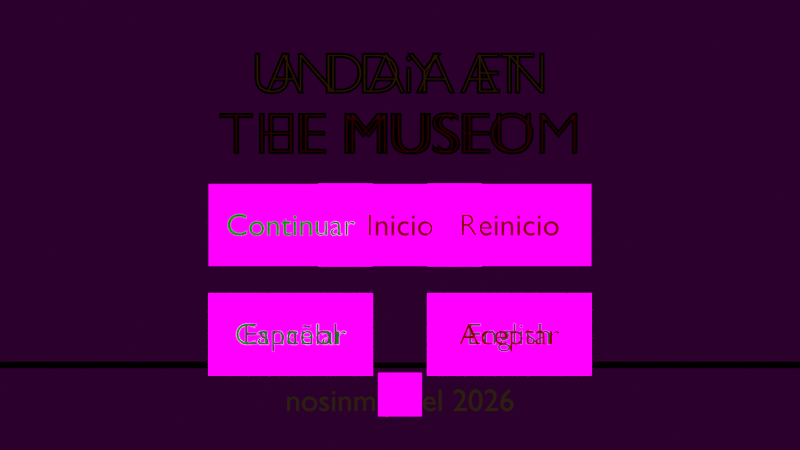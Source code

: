 # Source: Intro_Game.blend  (saved by Blender 3.6.11; exported with 4.5.12 LTS)
import bpy
from mathutils import Matrix  # noqa: F401  (used for matrix-valued properties, if any)

bpy.ops.wm.read_factory_settings(use_empty=True)
scene = bpy.context.scene
scene.name = 'Scene'

# ---- collections
col_collection = bpy.data.collections.new('Collection'); scene.collection.children.link(col_collection)
col_collectiontitle = bpy.data.collections.new('CollectionTitle'); scene.collection.children.link(col_collectiontitle)

# ---- images (referenced by path relative to the original .blend; pixels are not part of the script)
import os
ASSET_DIR = os.environ.get("B2B_ASSET_DIR", "")  # directory of the original .blend (textures are referenced by path, not embedded)
HERE = os.path.dirname(os.path.abspath(__file__))  # packed textures are extracted next to this script under _unpacked/

def load_image(name, relpath, width, height, colorspace="sRGB"):
    """Load a texture the original file referenced (path relative to the .blend, or extracted next to this script)."""
    p = next((c for c in (os.path.join(HERE, relpath), os.path.join(ASSET_DIR, relpath)) if relpath and os.path.exists(c)), "")
    if p:
        img = bpy.data.images.load(p, check_existing=True)
        img.name = name
    else:  # same state as the original file: an image datablock whose file is absent (Cycles renders it pink)
        img = bpy.data.images.new(name, width, height)
        img.source = "FILE"
        img.filepath = "//" + (relpath or name)
    img.colorspace_settings.name = colorspace
    return img
img_edificio_bene_color_alfa_png = load_image('edificio_Bene_color_alfa.png', 'Assets/Textures/edificio_Bene_color_alfa.png', 1024, 1024, 'sRGB')
img_cielo_pixelart_png = load_image('cielo_pixelart.png', 'Assets/Textures/cielo_pixelart.png', 1024, 1024, 'sRGB')
img_floor = load_image('floor', 'Assets/Textures/Floor_Dirt.png', 1024, 1024, 'sRGB')
img_arrow_right_png = load_image('arrow-right.png', 'Assets/Textures/arrow-right.png', 1024, 1024, 'sRGB')
img_button_red_png = load_image('button_red.png', 'Assets/Textures/button_red.png', 1024, 1024, 'sRGB')
img_button_green_png = load_image('button_green.png', 'Assets/Textures/button_green.png', 1024, 1024, 'sRGB')
img_1_png = load_image('1.png', 'Assets/Textures/anim_curator/1.png', 1024, 1024, 'sRGB')
img_button_gray_png_001 = load_image('button_gray.png.001', 'Assets/Textures/button_gray.png', 1024, 1024, 'sRGB')

# ---- materials (node trees are filled in below, after node groups)
mat_edificio = bpy.data.materials.new('Edificio')
mat_edificio.use_transparent_shadow = False
mat_negro = bpy.data.materials.new('Negro')
mat_negro.use_transparent_shadow = False
mat_cielo = bpy.data.materials.new('Cielo')
mat_cielo.use_transparent_shadow = False
mat_tierra = bpy.data.materials.new('Tierra')
mat_tierra.use_transparent_shadow = False
mat_texto_credits = bpy.data.materials.new('Texto_Credits')
mat_texto_credits.alpha_threshold = 0.0
mat_texto_credits.use_transparent_shadow = False
mat_texto_credits.roughness = 0.5
mat_texto_credits.line_color = (0.0, 0.0, 0.0, 1.0)
mat_filtro_oscuro = bpy.data.materials.new('Filtro_Oscuro')
mat_filtro_oscuro.surface_render_method = 'BLENDED'
mat_filtro_oscuro.blend_method = 'BLEND'
mat_filtro_oscuro.use_transparent_shadow = False
mat_button_forward_book = bpy.data.materials.new('Button_Forward_Book')
mat_button_forward_book.use_transparent_shadow = False
mat_button_red = bpy.data.materials.new('Button_Red')
mat_button_red.use_transparent_shadow = False
mat_button_green = bpy.data.materials.new('Button_Green')
mat_button_green.use_transparent_shadow = False
mat_curator_mat = bpy.data.materials.new('Curator_Mat')
mat_curator_mat.use_transparency_overlap = False
mat_curator_mat.show_transparent_back = False
mat_curator_mat.use_transparent_shadow = False
mat_texto_inicio = bpy.data.materials.new('Texto_Inicio')
mat_texto_inicio.alpha_threshold = 0.0
mat_texto_inicio.use_transparent_shadow = False
mat_texto_inicio.roughness = 0.5
mat_texto_inicio.line_color = (0.0, 0.0, 0.0, 1.0)
mat_texto_continuar = bpy.data.materials.new('Texto_Continuar')
mat_texto_continuar.alpha_threshold = 0.0
mat_texto_continuar.use_transparent_shadow = False
mat_texto_continuar.roughness = 0.5
mat_texto_continuar.line_color = (0.0, 0.0, 0.0, 1.0)
mat_button_gray = bpy.data.materials.new('Button_Gray')
mat_button_gray.use_transparent_shadow = False
mat_texto_gris = bpy.data.materials.new('Texto_Gris')
mat_texto_gris.alpha_threshold = 0.0
mat_texto_gris.use_transparent_shadow = False
mat_texto_gris.roughness = 0.5
mat_texto_gris.line_color = (0.0, 0.0, 0.0, 1.0)
mat_texto_titulo_text = bpy.data.materials.new('Texto_Titulo_Text')
mat_texto_titulo_text.alpha_threshold = 0.0
mat_texto_titulo_text.use_transparent_shadow = False
mat_texto_titulo_text.roughness = 0.5
mat_texto_titulo_text.line_color = (0.0, 0.0, 0.0, 1.0)

# ---- material node trees
mat_edificio.use_nodes = True; mat_edificio.node_tree.nodes.clear()
_N = mat_edificio.node_tree.nodes; _L = mat_edificio.node_tree.links
n0 = _N.new('ShaderNodeOutputMaterial'); n0.name = 'Material Output'; n0.location = (483, 290)
n1 = _N.new('ShaderNodeEmission'); n1.name = 'Emission'; n1.location = (-14, 191)
n2 = _N.new('ShaderNodeMixShader'); n2.name = 'Mix Shader'; n2.location = (210, 307)
n3 = _N.new('ShaderNodeBsdfTransparent'); n3.name = 'Transparent BSDF'; n3.location = (-20, 312)
n4 = _N.new('ShaderNodeTexImage'); n4.name = 'Image Texture'; n4.location = (-374, 260)
n4.image = img_edificio_bene_color_alfa_png
n4.interpolation = 'Closest'
_L.new(n4.outputs[0], n1.inputs[0])
_L.new(n4.outputs[1], n2.inputs[0])
_L.new(n1.outputs[0], n2.inputs[2])
_L.new(n3.outputs[0], n2.inputs[1])
_L.new(n2.outputs[0], n0.inputs[0])
n0.is_active_output = True
mat_negro.use_nodes = True; mat_negro.node_tree.nodes.clear()
_N = mat_negro.node_tree.nodes; _L = mat_negro.node_tree.links
n0 = _N.new('ShaderNodeOutputMaterial'); n0.name = 'Material Output'; n0.location = (300, 300)
n1 = _N.new('ShaderNodeEmission'); n1.name = 'Emission'; n1.location = (-68, 270)
n1.inputs[0].default_value = (0.0, 0.0, 0.0, 1.0)
_L.new(n1.outputs[0], n0.inputs[0])
n0.is_active_output = True
mat_cielo.use_nodes = True; mat_cielo.node_tree.nodes.clear()
_N = mat_cielo.node_tree.nodes; _L = mat_cielo.node_tree.links
n0 = _N.new('ShaderNodeOutputMaterial'); n0.name = 'Material Output'; n0.location = (300, 300)
n1 = _N.new('ShaderNodeEmission'); n1.name = 'Emission'; n1.location = (-1, 270)
n2 = _N.new('ShaderNodeTexImage'); n2.name = 'Image Texture'; n2.location = (-361, 269)
n2.image = img_cielo_pixelart_png
n2.interpolation = 'Closest'
_L.new(n1.outputs[0], n0.inputs[0])
_L.new(n2.outputs[0], n1.inputs[0])
n0.is_active_output = True
mat_tierra.use_nodes = True; mat_tierra.node_tree.nodes.clear()
_N = mat_tierra.node_tree.nodes; _L = mat_tierra.node_tree.links
n0 = _N.new('ShaderNodeOutputMaterial'); n0.name = 'Material Output'; n0.location = (300, 300)
n1 = _N.new('ShaderNodeEmission'); n1.name = 'Emission'; n1.location = (-68, 270)
n2 = _N.new('ShaderNodeTexImage'); n2.name = 'Image Texture'; n2.location = (-447, 258)
n2.image = img_floor
n3 = _N.new('ShaderNodeTexCoord'); n3.name = 'Texture Coordinate'; n3.location = (-980, 276)
n4 = _N.new('ShaderNodeMapping'); n4.name = 'Mapping'; n4.location = (-758, 306)
n4.inputs[3].default_value = (10.0, 1.0, 1.0)
_L.new(n1.outputs[0], n0.inputs[0])
_L.new(n2.outputs[0], n1.inputs[0])
_L.new(n3.outputs[0], n4.inputs[0])
_L.new(n4.outputs[0], n2.inputs[0])
n0.is_active_output = True
mat_texto_credits.use_nodes = True; mat_texto_credits.node_tree.nodes.clear()
_N = mat_texto_credits.node_tree.nodes; _L = mat_texto_credits.node_tree.links
n0 = _N.new('ShaderNodeOutputMaterial'); n0.name = 'Material Output'; n0.location = (300, 300)
n1 = _N.new('ShaderNodeEmission'); n1.name = 'Emission'; n1.location = (48, 275)
n1.inputs[0].default_value = (1.0, 0.5776, 0.1274, 1.0)
_L.new(n1.outputs[0], n0.inputs[0])
n0.is_active_output = True
mat_filtro_oscuro.use_nodes = True; mat_filtro_oscuro.node_tree.nodes.clear()
_N = mat_filtro_oscuro.node_tree.nodes; _L = mat_filtro_oscuro.node_tree.links
n0 = _N.new('ShaderNodeOutputMaterial'); n0.name = 'Material Output'; n0.location = (300, 300)
n1 = _N.new('ShaderNodeBsdfTransparent'); n1.name = 'Transparent BSDF'; n1.location = (-195, 280)
n1.inputs[0].default_value = (0.05, 0.05, 0.05, 1.0)
n2 = _N.new('ShaderNodeMixShader'); n2.name = 'Mix Shader'; n2.location = (40, 361)
n3 = _N.new('ShaderNodeEmission'); n3.name = 'Emission'; n3.location = (-191, 406)
n3.inputs[0].default_value = (0.0, 0.0, 0.0, 1.0)
_L.new(n1.outputs[0], n2.inputs[2])
_L.new(n2.outputs[0], n0.inputs[0])
_L.new(n3.outputs[0], n2.inputs[1])
n0.is_active_output = True
mat_button_forward_book.use_nodes = True; mat_button_forward_book.node_tree.nodes.clear()
_N = mat_button_forward_book.node_tree.nodes; _L = mat_button_forward_book.node_tree.links
n0 = _N.new('ShaderNodeBsdfPrincipled'); n0.name = 'Principled BSDF'; n0.location = (10, 300)
n0.inputs[3].default_value = 1.0
n0.inputs[28].default_value = 1.0
n1 = _N.new('ShaderNodeOutputMaterial'); n1.name = 'Material Output'; n1.location = (300, 300)
n2 = _N.new('ShaderNodeTexImage'); n2.name = 'Image Texture.001'; n2.location = (-583, 268)
n2.image = img_arrow_right_png
n2.interpolation = 'Closest'
_L.new(n0.outputs[0], n1.inputs[0])
_L.new(n2.outputs[0], n0.inputs[0])
_L.new(n2.outputs[1], n0.inputs[4])
_L.new(n2.outputs[0], n0.inputs[27])
n1.is_active_output = True
mat_button_red.use_nodes = True; mat_button_red.node_tree.nodes.clear()
_N = mat_button_red.node_tree.nodes; _L = mat_button_red.node_tree.links
n0 = _N.new('ShaderNodeBsdfPrincipled'); n0.name = 'Principled BSDF'; n0.location = (10, 300)
n0.inputs[3].default_value = 1.0
n0.inputs[28].default_value = 1.0
n1 = _N.new('ShaderNodeTexImage'); n1.name = 'Image Texture'; n1.location = (-463, 277)
n1.image = img_button_red_png
n1.interpolation = 'Closest'
n2 = _N.new('ShaderNodeOutputMaterial'); n2.name = 'Material Output'; n2.location = (384, 300)
_L.new(n1.outputs[0], n0.inputs[0])
_L.new(n1.outputs[1], n0.inputs[4])
_L.new(n0.outputs[0], n2.inputs[0])
_L.new(n1.outputs[0], n0.inputs[27])
n2.is_active_output = True
mat_button_green.use_nodes = True; mat_button_green.node_tree.nodes.clear()
_N = mat_button_green.node_tree.nodes; _L = mat_button_green.node_tree.links
n0 = _N.new('ShaderNodeBsdfPrincipled'); n0.name = 'Principled BSDF'; n0.location = (10, 300)
n0.inputs[3].default_value = 1.0
n0.inputs[28].default_value = 1.0
n1 = _N.new('ShaderNodeOutputMaterial'); n1.name = 'Material Output'; n1.location = (450, 310)
n2 = _N.new('ShaderNodeTexImage'); n2.name = 'Image Texture.001'; n2.location = (-496, 291)
n2.image = img_button_green_png
n2.interpolation = 'Closest'
_L.new(n2.outputs[0], n0.inputs[0])
_L.new(n2.outputs[1], n0.inputs[4])
_L.new(n2.outputs[0], n0.inputs[27])
_L.new(n0.outputs[0], n1.inputs[0])
n1.is_active_output = True
mat_curator_mat.use_nodes = True; mat_curator_mat.node_tree.nodes.clear()
_N = mat_curator_mat.node_tree.nodes; _L = mat_curator_mat.node_tree.links
n0 = _N.new('ShaderNodeBsdfPrincipled'); n0.name = 'Principled BSDF'; n0.location = (-49, 23)
n0.inputs[3].default_value = 1.0
n0.inputs[27].default_value = (0.0, 0.0, 0.0, 1.0)
n0.inputs[28].default_value = 1.0
n1 = _N.new('ShaderNodeOutputMaterial'); n1.name = 'Material Output'; n1.location = (469, 316)
n2 = _N.new('ShaderNodeEmission'); n2.name = 'Emission'; n2.location = (-58, 203)
n3 = _N.new('ShaderNodeBsdfTransparent'); n3.name = 'Transparent BSDF'; n3.location = (-56, 367)
n4 = _N.new('ShaderNodeMixShader'); n4.name = 'Mix Shader'; n4.location = (191, 347)
n5 = _N.new('ShaderNodeTexImage'); n5.name = 'Image Texture'; n5.location = (-665, 288)
n5.image = img_1_png
n5.interpolation = 'Closest'
_L.new(n5.outputs[0], n0.inputs[0])
_L.new(n5.outputs[1], n0.inputs[4])
_L.new(n5.outputs[0], n2.inputs[0])
_L.new(n5.outputs[1], n4.inputs[0])
_L.new(n2.outputs[0], n4.inputs[2])
_L.new(n3.outputs[0], n4.inputs[1])
_L.new(n4.outputs[0], n1.inputs[0])
n1.is_active_output = True
mat_texto_inicio.use_nodes = True; mat_texto_inicio.node_tree.nodes.clear()
_N = mat_texto_inicio.node_tree.nodes; _L = mat_texto_inicio.node_tree.links
n0 = _N.new('ShaderNodeOutputMaterial'); n0.name = 'Material Output'; n0.location = (300, 300)
n1 = _N.new('ShaderNodeEmission'); n1.name = 'Emission'; n1.location = (48, 275)
n1.inputs[0].default_value = (0.25, 0.0, 0.0, 1.0)
_L.new(n1.outputs[0], n0.inputs[0])
n0.is_active_output = True
mat_texto_continuar.use_nodes = True; mat_texto_continuar.node_tree.nodes.clear()
_N = mat_texto_continuar.node_tree.nodes; _L = mat_texto_continuar.node_tree.links
n0 = _N.new('ShaderNodeOutputMaterial'); n0.name = 'Material Output'; n0.location = (300, 300)
n1 = _N.new('ShaderNodeEmission'); n1.name = 'Emission'; n1.location = (48, 275)
n1.inputs[0].default_value = (0.0, 0.25, 0.0, 1.0)
_L.new(n1.outputs[0], n0.inputs[0])
n0.is_active_output = True
mat_button_gray.use_nodes = True; mat_button_gray.node_tree.nodes.clear()
_N = mat_button_gray.node_tree.nodes; _L = mat_button_gray.node_tree.links
n0 = _N.new('ShaderNodeBsdfPrincipled'); n0.name = 'Principled BSDF'; n0.location = (10, 300)
n0.inputs[3].default_value = 1.0
n0.inputs[28].default_value = 1.0
n1 = _N.new('ShaderNodeOutputMaterial'); n1.name = 'Material Output'; n1.location = (300, 300)
n2 = _N.new('ShaderNodeTexImage'); n2.name = 'Image Texture'; n2.location = (-401, 292)
n2.image = img_button_gray_png_001
n2.interpolation = 'Closest'
_L.new(n0.outputs[0], n1.inputs[0])
_L.new(n2.outputs[0], n0.inputs[0])
_L.new(n2.outputs[1], n0.inputs[4])
_L.new(n2.outputs[0], n0.inputs[27])
n1.is_active_output = True
mat_texto_gris.use_nodes = True; mat_texto_gris.node_tree.nodes.clear()
_N = mat_texto_gris.node_tree.nodes; _L = mat_texto_gris.node_tree.links
n0 = _N.new('ShaderNodeOutputMaterial'); n0.name = 'Material Output'; n0.location = (300, 300)
n1 = _N.new('ShaderNodeEmission'); n1.name = 'Emission'; n1.location = (48, 275)
n1.inputs[0].default_value = (0.06398, 0.06398, 0.06398, 1.0)
_L.new(n1.outputs[0], n0.inputs[0])
n0.is_active_output = True
mat_texto_titulo_text.use_nodes = True; mat_texto_titulo_text.node_tree.nodes.clear()
_N = mat_texto_titulo_text.node_tree.nodes; _L = mat_texto_titulo_text.node_tree.links
n0 = _N.new('ShaderNodeOutputMaterial'); n0.name = 'Material Output'; n0.location = (300, 300)
n1 = _N.new('ShaderNodeEmission'); n1.name = 'Emission'; n1.location = (48, 275)
n2 = _N.new('ShaderNodeTexGradient'); n2.name = 'Gradient Texture'; n2.location = (-502, 386)
n3 = _N.new('ShaderNodeValToRGB'); n3.name = 'Color Ramp'; n3.location = (-284, 315)
while len(n3.color_ramp.elements) > 1: n3.color_ramp.elements.remove(n3.color_ramp.elements[-1])
n3.color_ramp.elements[0].position = 0.0; n3.color_ramp.elements[0].color = (1.0, 0.3142, 0.0, 1.0)
_e = n3.color_ramp.elements.new(0.2409); _e.color = (1.0, 0.0, 0.0, 1.0)
n4 = _N.new('ShaderNodeTexCoord'); n4.name = 'Texture Coordinate'; n4.location = (-900, 283)
n5 = _N.new('ShaderNodeMapping'); n5.name = 'Mapping'; n5.location = (-686, 277)
n5.inputs[2].default_value = (0.0, 0.0, 1.571)
_L.new(n1.outputs[0], n0.inputs[0])
_L.new(n5.outputs[0], n2.inputs[0])
_L.new(n3.outputs[0], n1.inputs[0])
_L.new(n2.outputs[0], n3.inputs[0])
_L.new(n4.outputs[3], n5.inputs[0])
n0.is_active_output = True

# ---- world
world_world = bpy.data.worlds.new('World'); scene.world = world_world
world_world.color = (0.05088, 0.05088, 0.05088)
world_world.use_sun_shadow = False
world_world.sun_shadow_jitter_overblur = 0.0

# ---- cameras
cam_camera = bpy.data.cameras.new('Camera')
cam_camera.type = 'ORTHO'
cam_camera.clip_end = 100.0
cam_camera.ortho_scale = 7.314

# ---- lights
light_light = bpy.data.lights.new('Light', 'POINT')
light_light.transmission_factor = 0.0
light_light.energy = 1000.0
light_light.shadow_soft_size = 0.1
light_light.shadow_maximum_resolution = 0.006
light_light.use_absolute_resolution = True

# ---- meshes
me_plane = bpy.data.meshes.new('Plane')
me_plane.from_pydata([(-2.0, -0.6, -0.02499), (2.0, -0.6, -0.02499), (-2.0, 0.6, -0.02499), (2.0, 0.6, -0.02499), (-0.3043, -0.3713, 0.004165), (0.3043, -0.3713, 0.004165), (-0.3043, -0.116, 0.004165), (0.3043, -0.116, 0.004165)], [], [(0, 1, 3, 2), (4, 5, 7, 6)])
_uv = me_plane.uv_layers.new(name='UVMap')
_uv.uv.foreach_set('vector', [0.0, 0.0, 1.0, 0.0, 1.0, 1.0, 0.0, 1.0, 0.4239, 0.1915, 0.5761, 0.1915, 0.5761, 0.4041, 0.4239, 0.4041])
me_plane.materials.append(mat_edificio)
me_plane.update()
me_plane_001 = bpy.data.meshes.new('Plane.001')
me_plane_001.from_pydata([(-4.0, -0.1, 0.0), (4.0, -0.1, 0.0), (-4.0, 0.1, 0.0), (4.0, 0.1, 0.0)], [], [(0, 1, 3, 2)])
_uv = me_plane_001.uv_layers.new(name='UVMap')
_uv.uv.foreach_set('vector', [0.0, 0.0, 1.0, 0.0, 1.0, 1.0, 0.0, 1.0])
me_plane_001.materials.append(mat_negro)
me_plane_001.update()
me_plane_002 = bpy.data.meshes.new('Plane.002')
me_plane_002.from_pydata([(-3.964, -1.845, 0.0), (3.964, -1.845, 0.0), (-3.964, 1.845, 0.0), (3.964, 1.845, 0.0)], [], [(0, 1, 3, 2)])
_uv = me_plane_002.uv_layers.new(name='UVMap')
_uv.uv.foreach_set('vector', [0.0, 0.0, 1.0, 0.0, 1.0, 1.0, 0.0, 1.0])
me_plane_002.materials.append(mat_cielo)
me_plane_002.update()
me_plane_003 = bpy.data.meshes.new('Plane.003')
me_plane_003.from_pydata([(-4.0, -1.4, 0.0), (4.0, -1.4, 0.0), (-4.0, 1.4, 0.0), (4.0, 1.4, 0.0)], [], [(0, 1, 3, 2)])
_uv = me_plane_003.uv_layers.new(name='UVMap')
_uv.uv.foreach_set('vector', [0.0, 0.0, 1.0, 0.0, 1.0, 1.0, 0.0, 1.0])
me_plane_003.materials.append(mat_tierra)
me_plane_003.update()
me_plane_004 = bpy.data.meshes.new('Plane.004')
me_plane_004.from_pydata([(-4.488, -2.64, 0.0), (4.488, -2.64, 0.0), (-4.488, 2.64, 0.0), (4.488, 2.64, 0.0)], [], [(0, 1, 3, 2)])
_uv = me_plane_004.uv_layers.new(name='UVMap')
_uv.uv.foreach_set('vector', [-0.1, -0.1, 1.1, -0.1, 1.1, 1.1, -0.1, 1.1])
me_plane_004.materials.append(mat_filtro_oscuro)
me_plane_004.update()
me_plane_055 = bpy.data.meshes.new('Plane.055')
me_plane_055.from_pydata([(-0.4, -0.4, 0.8), (0.4, -0.4, 0.8), (-0.4, 0.4, 0.8), (0.4, 0.4, 0.8)], [], [(0, 1, 3, 2)])
_uv = me_plane_055.uv_layers.new(name='UVMap')
_uv.uv.foreach_set('vector', [0.0, 0.0, 1.0, 0.0, 1.0, 1.0, 0.0, 1.0])
me_plane_055.materials.append(mat_button_forward_book)
me_plane_055.update()
me_plane_005 = bpy.data.meshes.new('Plane.005')
me_plane_005.from_pydata([(-0.75, -0.375, 0.4), (0.75, -0.375, 0.4), (-0.75, 0.375, 0.4), (0.75, 0.375, 0.4)], [], [(0, 1, 3, 2)])
_uv = me_plane_005.uv_layers.new(name='UVMap')
_uv.uv.foreach_set('vector', [0.0, 0.0, 1.0, 0.0, 1.0, 1.0, 0.0, 1.0])
me_plane_005.materials.append(mat_button_red)
me_plane_005.update()
me_plane_006 = bpy.data.meshes.new('Plane.006')
me_plane_006.from_pydata([(-0.75, -0.375, 0.4), (0.75, -0.375, 0.4), (-0.75, 0.375, 0.4), (0.75, 0.375, 0.4)], [], [(0, 1, 3, 2)])
_uv = me_plane_006.uv_layers.new(name='UVMap')
_uv.uv.foreach_set('vector', [0.0, 0.0, 1.0, 0.0, 1.0, 1.0, 0.0, 1.0])
me_plane_006.materials.append(mat_button_green)
me_plane_006.update()
me_plane_007 = bpy.data.meshes.new('Plane.007')
me_plane_007.from_pydata([(-0.15, 2.98e-08, 0.0), (0.15, 2.98e-08, 0.0), (-0.15, 0.3, 0.0), (0.15, 0.3, 0.0)], [], [(0, 1, 3, 2)])
_uv = me_plane_007.uv_layers.new(name='UVMap')
_uv.uv.foreach_set('vector', [0.0, 0.0, 1.0, 0.0, 1.0, 1.0, 0.0, 1.0])
me_plane_007.materials.append(mat_curator_mat)
me_plane_007.update()
me_plane_008 = bpy.data.meshes.new('Plane.008')
me_plane_008.from_pydata([(-0.75, -0.375, 0.4), (0.75, -0.375, 0.4), (-0.75, 0.375, 0.4), (0.75, 0.375, 0.4)], [], [(0, 1, 3, 2)])
_uv = me_plane_008.uv_layers.new(name='UVMap')
_uv.uv.foreach_set('vector', [0.0, 0.0, 1.0, 0.0, 1.0, 1.0, 0.0, 1.0])
me_plane_008.materials.append(mat_button_red)
me_plane_008.update()
me_plane_009 = bpy.data.meshes.new('Plane.009')
me_plane_009.from_pydata([(-0.75, -0.375, 0.4), (0.75, -0.375, 0.4), (-0.75, 0.375, 0.4), (0.75, 0.375, 0.4)], [], [(0, 1, 3, 2)])
_uv = me_plane_009.uv_layers.new(name='UVMap')
_uv.uv.foreach_set('vector', [0.0, 0.0, 1.0, 0.0, 1.0, 1.0, 0.0, 1.0])
me_plane_009.materials.append(mat_button_green)
me_plane_009.update()
me_plane_010 = bpy.data.meshes.new('Plane.010')
me_plane_010.from_pydata([(-0.75, -0.375, 0.4), (0.75, -0.375, 0.4), (-0.75, 0.375, 0.4), (0.75, 0.375, 0.4)], [], [(0, 1, 3, 2)])
_uv = me_plane_010.uv_layers.new(name='UVMap')
_uv.uv.foreach_set('vector', [0.0, 0.0, 1.0, 0.0, 1.0, 1.0, 0.0, 1.0])
me_plane_010.materials.append(mat_button_red)
me_plane_010.update()
me_plane_011 = bpy.data.meshes.new('Plane.011')
me_plane_011.from_pydata([(-0.75, -0.375, 0.4), (0.75, -0.375, 0.4), (-0.75, 0.375, 0.4), (0.75, 0.375, 0.4)], [], [(0, 1, 3, 2)])
_uv = me_plane_011.uv_layers.new(name='UVMap')
_uv.uv.foreach_set('vector', [0.0, 0.0, 1.0, 0.0, 1.0, 1.0, 0.0, 1.0])
me_plane_011.materials.append(mat_button_gray)
me_plane_011.update()
me_plane_012 = bpy.data.meshes.new('Plane.012')
me_plane_012.from_pydata([(-0.75, -0.375, 0.4), (0.75, -0.375, 0.4), (-0.75, 0.375, 0.4), (0.75, 0.375, 0.4)], [], [(0, 1, 3, 2)])
_uv = me_plane_012.uv_layers.new(name='UVMap')
_uv.uv.foreach_set('vector', [0.0, 0.0, 1.0, 0.0, 1.0, 1.0, 0.0, 1.0])
me_plane_012.materials.append(mat_button_gray)
me_plane_012.update()

# ---- curves / text
txt_text_001 = bpy.data.curves.new('Text.001', 'FONT')
txt_text_001.dimensions = '2D'
txt_text_001.body = 'nosinmipixel 2026'
txt_text_001.materials.append(mat_texto_credits)
txt_text_001.align_x = 'CENTER'
txt_text_001.space_line = 0.8
txt_text_003 = bpy.data.curves.new('Text.003', 'FONT')
txt_text_003.dimensions = '2D'
txt_text_003.body = 'Reinicio'
txt_text_003.materials.append(mat_texto_inicio)
txt_text_003.align_x = 'CENTER'
txt_text_003.space_line = 0.8
txt_text_004 = bpy.data.curves.new('Text.004', 'FONT')
txt_text_004.dimensions = '2D'
txt_text_004.body = 'Continuar'
txt_text_004.materials.append(mat_texto_continuar)
txt_text_004.align_x = 'CENTER'
txt_text_004.space_line = 0.8
txt_text_005 = bpy.data.curves.new('Text.005', 'FONT')
txt_text_005.dimensions = '2D'
txt_text_005.body = 'Inicio'
txt_text_005.materials.append(mat_texto_inicio)
txt_text_005.align_x = 'CENTER'
txt_text_005.space_line = 0.8
txt_text_006 = bpy.data.curves.new('Text.006', 'FONT')
txt_text_006.dimensions = '2D'
txt_text_006.body = 'Cancelar'
txt_text_006.materials.append(mat_texto_continuar)
txt_text_006.align_x = 'CENTER'
txt_text_006.space_line = 0.8
txt_text_007 = bpy.data.curves.new('Text.007', 'FONT')
txt_text_007.dimensions = '2D'
txt_text_007.body = 'Aceptar'
txt_text_007.materials.append(mat_texto_inicio)
txt_text_007.align_x = 'CENTER'
txt_text_007.space_line = 0.8
txt_text_008 = bpy.data.curves.new('Text.008', 'FONT')
txt_text_008.dimensions = '2D'
txt_text_008.body = 'Español'
txt_text_008.materials.append(mat_texto_gris)
txt_text_008.align_x = 'CENTER'
txt_text_008.space_line = 0.8
txt_text_009 = bpy.data.curves.new('Text.009', 'FONT')
txt_text_009.dimensions = '2D'
txt_text_009.body = 'English'
txt_text_009.materials.append(mat_texto_gris)
txt_text_009.align_x = 'CENTER'
txt_text_009.space_line = 0.8
txt_text_010 = bpy.data.curves.new('Text.010', 'FONT')
txt_text_010.dimensions = '2D'
txt_text_010.body = 'UN DiA EN\nEL MUSEO'
txt_text_010.materials.append(mat_negro)
txt_text_010.align_x = 'CENTER'
txt_text_010.size = 0.55
txt_text_011 = bpy.data.curves.new('Text.011', 'FONT')
txt_text_011.dimensions = '2D'
txt_text_011.body = 'A DAY AT\nTHE MUSEUM'
txt_text_011.materials.append(mat_negro)
txt_text_011.align_x = 'CENTER'
txt_text_011.size = 0.55
txt_text_012 = bpy.data.curves.new('Text.012', 'FONT')
txt_text_012.dimensions = '2D'
txt_text_012.body = 'UN DiA EN\nEL MUSEO'
txt_text_012.materials.append(mat_texto_titulo_text)
txt_text_012.offset = -0.02
txt_text_012.align_x = 'CENTER'
txt_text_012.size = 0.55
txt_text_013 = bpy.data.curves.new('Text.013', 'FONT')
txt_text_013.dimensions = '2D'
txt_text_013.body = 'A DAY AT\nTHE MUSEUM'
txt_text_013.materials.append(mat_texto_titulo_text)
txt_text_013.offset = -0.02
txt_text_013.align_x = 'CENTER'
txt_text_013.size = 0.55

# ---- objects
ob_light = bpy.data.objects.new('Light', light_light)
ob_camera = bpy.data.objects.new('Camera', cam_camera)
ob_game_controller = bpy.data.objects.new('Game.Controller', None)
ob_building = bpy.data.objects.new('Building', me_plane)
ob_line_black = bpy.data.objects.new('Line_Black', me_plane_001)
ob_heaven = bpy.data.objects.new('Heaven', me_plane_002)
ob_line_floor = bpy.data.objects.new('Line_Floor', me_plane_003)
ob_text_credits = bpy.data.objects.new('Text_Credits', txt_text_001)
ob_filter_dark = bpy.data.objects.new('Filter_Dark', me_plane_004)
ob_button_forward = bpy.data.objects.new('Button.Forward', me_plane_055)
ob_button_reset = bpy.data.objects.new('Button.Reset', me_plane_005)
ob_button_continue = bpy.data.objects.new('Button.Continue', me_plane_006)
ob_empty_pos_in = bpy.data.objects.new('Empty.Pos.In', None)
ob_empty_pos_out = bpy.data.objects.new('Empty.Pos.Out', None)
ob_curator = bpy.data.objects.new('Curator', me_plane_007)
ob_button_text_reset = bpy.data.objects.new('Button.Text.Reset', txt_text_003)
ob_button_text_continue = bpy.data.objects.new('Button.Text.Continue', txt_text_004)
ob_button_text_start = bpy.data.objects.new('Button.Text.Start', txt_text_005)
ob_button_start = bpy.data.objects.new('Button.Start', me_plane_008)
ob_button_cancel = bpy.data.objects.new('Button.Cancel', me_plane_009)
ob_button_text_cancel = bpy.data.objects.new('Button.Text.Cancel', txt_text_006)
ob_button_accept = bpy.data.objects.new('Button.Accept', me_plane_010)
ob_button_text_accept = bpy.data.objects.new('Button.Text.Accept', txt_text_007)
ob_button_lan_es = bpy.data.objects.new('Button.Lan.Es', me_plane_011)
ob_button_lan_en = bpy.data.objects.new('Button.Lan.En', me_plane_012)
ob_button_text_lan_es = bpy.data.objects.new('Button.Text.Lan.Es', txt_text_008)
ob_button_text_lan_en = bpy.data.objects.new('Button.Text.Lan.En', txt_text_009)
ob_text_title_es = bpy.data.objects.new('Text_Title_ES', txt_text_010)
ob_text_title_en = bpy.data.objects.new('Text_Title_EN', txt_text_011)
ob_text_title_es_2 = bpy.data.objects.new('Text_Title_ES_2', txt_text_012)
ob_text_title_en_2 = bpy.data.objects.new('Text_Title_EN_2', txt_text_013)

# ---- transforms, parenting, visibility, modifiers, constraints
ob_light.location = (4.076, 1.005, 5.904)
ob_light.rotation_euler = (0.6503, 0.05522, 1.866)
ob_light.lock_rotations_4d = False
ob_light.empty_display_type = 'ARROWS'
ob_light.color = (0.0, 0.0, 0.0, 0.0)
ob_light.hide_render = True
ob_light.lineart.crease_threshold = 0.0
ob_camera.location = (0.0, 0.0, 5.0)
ob_camera.lock_rotations_4d = False
ob_camera.empty_display_type = 'ARROWS'
ob_camera.color = (0.0, 0.0, 0.0, 0.0)
ob_camera.display_type = 'WIRE'
ob_camera.lineart.crease_threshold = 0.0
ob_game_controller.location = (0.0, 0.0, 0.0)
ob_building.location = (0.0, -0.3646, 0.1)
ob_building.scale = (1.801, 2.401, 2.401)
ob_line_black.location = (0.0, -1.279, 0.1)
ob_line_black.scale = (1.0, 0.3, 1.0)
ob_heaven.location = (0.0, 0.5478, 0.0)
ob_line_floor.location = (0.0, -1.707, 0.0)
ob_line_floor.scale = (1.0, 0.3, 1.0)
ob_text_credits.location = (0.0, -1.7, 0.1)
ob_text_credits.scale = (0.2857, 0.2857, 0.2857)
ob_filter_dark.location = (0.0, 0.0, 0.3)
ob_button_forward.location = (0.0, -1.55, 0.0)
ob_button_forward.scale = (0.5, 0.5, 0.5)
ob_button_reset.location = (1.0, 0.0, 0.0)
ob_button_continue.location = (-1.0, 0.0, 0.0)
ob_empty_pos_in.location = (0.0, 0.0, 0.0)
ob_empty_pos_out.location = (-15.0, 0.0, 0.0)
ob_curator.location = (-3.8, -1.27, 0.1)
ob_curator.scale = (1.2, 1.2, 1.2)
ob_button_text_reset.parent = ob_button_reset
ob_button_text_reset.matrix_parent_inverse = Matrix(((1.0, -0.0, 0.0, 5.0), (-0.0, 1.0, -0.0, 0.0), (0.0, 0.0, 1.0, -0.0), (-0.0, 0.0, -0.0, 1.0)))
ob_button_text_reset.location = (-5.0, -0.09559, 0.43)
ob_button_text_reset.scale = (0.2857, 0.2857, 0.2857)
ob_button_text_continue.parent = ob_button_continue
ob_button_text_continue.matrix_parent_inverse = Matrix(((1.0, -0.0, 0.0, 7.0), (-0.0, 1.0, -0.0, 0.0), (0.0, 0.0, 1.0, -0.0), (-0.0, 0.0, -0.0, 1.0)))
ob_button_text_continue.location = (-7.0, -0.09559, 0.43)
ob_button_text_continue.scale = (0.2857, 0.2857, 0.2857)
ob_button_text_start.parent = ob_button_start
ob_button_text_start.matrix_parent_inverse = Matrix(((1.0, -0.0, 0.0, 9.0), (-0.0, 1.0, -0.0, 0.0), (0.0, 0.0, 1.0, -0.0), (-0.0, 0.0, -0.0, 1.0)))
ob_button_text_start.location = (-9.0, -0.09559, 0.43)
ob_button_text_start.scale = (0.2857, 0.2857, 0.2857)
ob_button_start.location = (0.0, 0.0, 0.0)
ob_button_cancel.location = (-1.0, -1.0, 0.0)
ob_button_text_cancel.parent = ob_button_cancel
ob_button_text_cancel.matrix_parent_inverse = Matrix(((1.0, -0.0, 0.0, 7.0), (-0.0, 1.0, -0.0, 0.0), (0.0, 0.0, 1.0, -0.0), (-0.0, 0.0, -0.0, 1.0)))
ob_button_text_cancel.location = (-7.0, -0.09559, 0.43)
ob_button_text_cancel.scale = (0.2857, 0.2857, 0.2857)
ob_button_accept.location = (1.0, -1.0, 0.0)
ob_button_text_accept.parent = ob_button_accept
ob_button_text_accept.matrix_parent_inverse = Matrix(((1.0, -0.0, 0.0, 5.0), (-0.0, 1.0, -0.0, 0.0), (0.0, 0.0, 1.0, -0.0), (-0.0, 0.0, -0.0, 1.0)))
ob_button_text_accept.location = (-5.0, -0.09559, 0.43)
ob_button_text_accept.scale = (0.2857, 0.2857, 0.2857)
ob_button_lan_es.location = (-1.0, -1.0, 0.0)
ob_button_lan_en.location = (1.0, -1.0, 0.0)
ob_button_text_lan_es.parent = ob_button_lan_es
ob_button_text_lan_es.matrix_parent_inverse = Matrix(((1.0, -0.0, 0.0, 1.0), (-0.0, 1.0, -0.0, 0.5367), (-0.0, 0.0, 1.0, -0.0), (-0.0, 0.0, -0.0, 1.0)))
ob_button_text_lan_es.location = (-1.0, -0.6304, 0.43)
ob_button_text_lan_es.scale = (0.2857, 0.2857, 0.2857)
ob_button_text_lan_en.parent = ob_button_lan_en
ob_button_text_lan_en.matrix_parent_inverse = Matrix(((1.0, -0.0, -0.0, -1.0), (-0.0, 1.0, 0.0, 0.5367), (-0.0, -0.0, 1.0, -0.0), (-0.0, 0.0, -0.0, 1.0)))
ob_button_text_lan_en.location = (1.0, -0.6304, 0.43)
ob_button_text_lan_en.scale = (0.2857, 0.2857, 0.2857)
ob_text_title_es.location = (0.0, 1.2, 0.1)
ob_text_title_en.parent = ob_text_title_en_2
ob_text_title_en.matrix_parent_inverse = Matrix(((1.0, -0.0, 0.0, -0.0), (-0.0, 1.0, -0.0, -6.7), (0.0, -0.0, 1.0, -0.11), (-0.0, 0.0, -0.0, 1.0)))
ob_text_title_en.location = (0.0, 6.7, 0.1)
ob_text_title_es_2.parent = ob_text_title_es
ob_text_title_es_2.matrix_parent_inverse = Matrix(((1.0, -0.0, 0.0, -0.0), (-0.0, 1.0, -0.0, -3.7), (0.0, -0.0, 1.0, -0.1), (-0.0, 0.0, -0.0, 1.0)))
ob_text_title_es_2.location = (0.0, 3.7, 0.11)
ob_text_title_en_2.location = (0.0, 1.2, 0.11)

# ---- collection membership
col_collection.objects.link(ob_light)
col_collection.objects.link(ob_camera)
col_collection.objects.link(ob_game_controller)
col_collectiontitle.objects.link(ob_building)
col_collectiontitle.objects.link(ob_line_black)
col_collectiontitle.objects.link(ob_heaven)
col_collectiontitle.objects.link(ob_line_floor)
col_collectiontitle.objects.link(ob_text_credits)
col_collectiontitle.objects.link(ob_filter_dark)
col_collectiontitle.objects.link(ob_button_forward)
col_collectiontitle.objects.link(ob_button_reset)
col_collectiontitle.objects.link(ob_button_continue)
col_collectiontitle.objects.link(ob_empty_pos_in)
col_collectiontitle.objects.link(ob_empty_pos_out)
col_collectiontitle.objects.link(ob_curator)
col_collectiontitle.objects.link(ob_button_text_reset)
col_collectiontitle.objects.link(ob_button_text_continue)
col_collectiontitle.objects.link(ob_button_text_start)
col_collectiontitle.objects.link(ob_button_start)
col_collectiontitle.objects.link(ob_button_cancel)
col_collectiontitle.objects.link(ob_button_text_cancel)
col_collectiontitle.objects.link(ob_button_accept)
col_collectiontitle.objects.link(ob_button_text_accept)
col_collectiontitle.objects.link(ob_button_lan_es)
col_collectiontitle.objects.link(ob_button_lan_en)
col_collectiontitle.objects.link(ob_button_text_lan_es)
col_collectiontitle.objects.link(ob_button_text_lan_en)
col_collectiontitle.objects.link(ob_text_title_es)
col_collectiontitle.objects.link(ob_text_title_en)
col_collectiontitle.objects.link(ob_text_title_es_2)
col_collectiontitle.objects.link(ob_text_title_en_2)

# ---- scene / render settings (as saved in the file)
scene.camera = ob_camera
scene.frame_start = 1; scene.frame_end = 250; scene.frame_set(1)
scene.render.engine = 'BLENDER_EEVEE_NEXT'
scene.render.filter_size = 0.5
scene.cycles.sampling_pattern = 'TABULATED_SOBOL'
scene.eevee.taa_samples = 4
scene.eevee.taa_render_samples = 4
scene.eevee.use_taa_reprojection = False
scene.eevee.use_shadows = False
scene.view_settings.view_transform = 'Standard'
bpy.context.view_layer.update()
